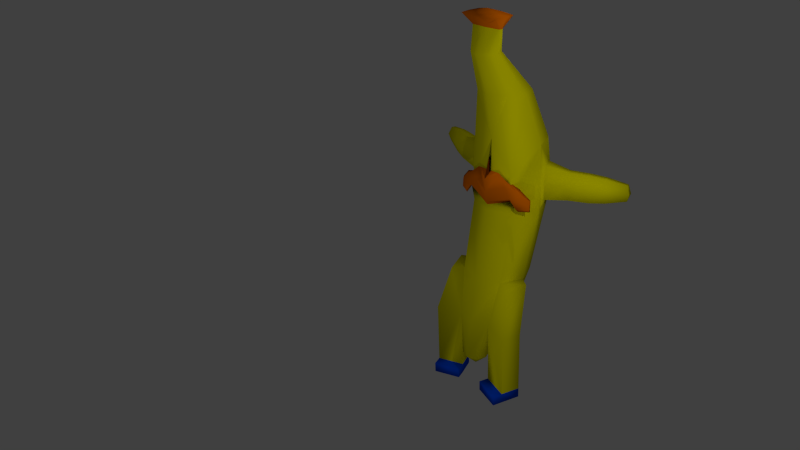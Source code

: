 # Source: bannana.blend  (saved by Blender 2.73.6; exported with 4.5.12 LTS)
import bpy
from mathutils import Matrix  # noqa: F401  (used for matrix-valued properties, if any)

bpy.ops.wm.read_factory_settings(use_empty=True)
scene = bpy.context.scene
scene.name = 'Scene'

# ---- collections
col_collection_1 = bpy.data.collections.new('Collection 1'); scene.collection.children.link(col_collection_1)

# ---- materials (node trees are filled in below, after node groups)
mat_material_001 = bpy.data.materials.new('Material.001')
mat_material_001.alpha_threshold = 0.0
mat_material_001.use_transparent_shadow = False
mat_material_001.diffuse_color = (0.8, 0.7524, 0.0, 1.0)
mat_material_001.roughness = 0.5
mat_material_003 = bpy.data.materials.new('Material.003')
mat_material_003.alpha_threshold = 0.0
mat_material_003.use_transparent_shadow = False
mat_material_003.diffuse_color = (0.8, 0.1652, 0.0, 1.0)
mat_material_003.roughness = 0.5
mat_material_004 = bpy.data.materials.new('Material.004')
mat_material_004.alpha_threshold = 0.0
mat_material_004.use_transparent_shadow = False
mat_material_004.diffuse_color = (0.0, 0.07083, 0.8, 1.0)
mat_material_004.roughness = 0.5

# ---- material node trees

# ---- world
world_world = bpy.data.worlds.new('World'); scene.world = world_world
world_world.color = (0.05088, 0.05088, 0.05088)
world_world.use_sun_shadow = False
world_world.sun_shadow_jitter_overblur = 0.0
world_world.cycles.sampling_method = 'MANUAL'
world_world.cycles.sample_map_resolution = 256

# ---- cameras
cam_camera = bpy.data.cameras.new('Camera')
cam_camera.clip_end = 100.0
cam_camera.lens = 35.0
cam_camera.sensor_width = 32.0
cam_camera.sensor_height = 18.0
cam_camera.ortho_scale = 7.314
cam_camera.dof.focus_distance = 0.0
cam_camera.dof.aperture_fstop = 0.0

# ---- lights
light_lamp_003 = bpy.data.lights.new('Lamp.003', 'POINT')
light_lamp_003.transmission_factor = 0.0
light_lamp_003.cutoff_distance = 30.0
light_lamp_003.energy = 100.0
light_lamp_003.shadow_buffer_clip_start = 1.001
light_lamp_003.shadow_soft_size = 0.1
light_lamp_003.shadow_maximum_resolution = 0.006
light_lamp_003.use_absolute_resolution = True
light_lamp_003.cycles.use_multiple_importance_sampling = False
light_lamp_002 = bpy.data.lights.new('Lamp.002', 'POINT')
light_lamp_002.transmission_factor = 0.0
light_lamp_002.cutoff_distance = 30.0
light_lamp_002.energy = 100.0
light_lamp_002.shadow_buffer_clip_start = 1.001
light_lamp_002.shadow_soft_size = 0.1
light_lamp_002.shadow_maximum_resolution = 0.006
light_lamp_002.use_absolute_resolution = True
light_lamp_002.cycles.use_multiple_importance_sampling = False
light_lamp_001 = bpy.data.lights.new('Lamp.001', 'POINT')
light_lamp_001.transmission_factor = 0.0
light_lamp_001.cutoff_distance = 30.0
light_lamp_001.energy = 100.0
light_lamp_001.shadow_buffer_clip_start = 1.001
light_lamp_001.shadow_soft_size = 0.1
light_lamp_001.shadow_maximum_resolution = 0.006
light_lamp_001.use_absolute_resolution = True
light_lamp_001.cycles.use_multiple_importance_sampling = False
light_lamp = bpy.data.lights.new('Lamp', 'POINT')
light_lamp.transmission_factor = 0.0
light_lamp.cutoff_distance = 30.0
light_lamp.energy = 100.0
light_lamp.shadow_buffer_clip_start = 1.001
light_lamp.shadow_soft_size = 0.1
light_lamp.shadow_maximum_resolution = 0.006
light_lamp.use_absolute_resolution = True
light_lamp.cycles.use_multiple_importance_sampling = False

# ---- meshes
me_sphere = bpy.data.meshes.new('Sphere')
me_sphere.from_pydata([(-0.3827, 0.0, 4.439), (-0.7071, 0.781, 3.303), (-0.9239, 1.231, 1.886), (-1.0, 1.231, 0.04733), (-0.9239, 0.781, -1.934), (-0.7071, 0.4023, -3.28), (-0.3827, 0.0, -4.439), (0.0, 0.0, -4.805), (-0.2706, 0.2706, 4.439), (-0.5, 1.281, 3.303), (-0.6533, 1.884, 1.886), (-0.7071, 1.938, 0.04733), (-0.6533, 1.434, -1.934), (-0.5, 0.9023, -3.28), (-0.2706, 0.2706, -4.439), (0.0, 0.3827, 4.439), (0.0, 1.488, 3.303), (0.0, 2.154, 1.886), (0.0, 2.231, 0.04733), (0.0, 1.705, -1.934), (0.0, 1.109, -3.28), (0.0, 0.3827, -4.439), (0.0, -1.068e-07, 4.805), (0.0, -0.3827, 4.439), (0.0, 0.07385, 3.303), (0.0, 0.326, 2.064), (0.0, 0.2306, 0.04733), (0.0, -0.1429, -1.934), (0.0, -0.3048, -3.28), (0.0, -0.3827, -4.439), (-0.2706, -0.2706, 4.439), (-0.5, 0.281, 3.303), (-0.6465, 0.3831, 1.152), (-0.7071, 0.5235, 0.04733), (-0.6533, 0.1277, -1.934), (-0.5, -0.09769, -3.28), (-0.2706, -0.2706, -4.439), (-1.209, 0.5954, -1.938), (-1.426, 0.169, -3.269), (-0.9624, -0.06467, -1.996), (-1.238, -0.3362, -3.314), (-0.4964, -0.01377, -5.126), (-0.7035, 0.4862, -5.126), (-1.234, -0.2523, -5.161), (-1.423, 0.2529, -5.116), (0.0, 0.2507, 1.578), (0.0, 0.2531, 0.2078), (0.0, 0.3497, 1.16), (-0.7569, 0.4637, 0.4603), (0.0, 0.1117, 0.9902), (0.0, 0.1699, 0.3207), (-0.3455, 0.2666, 1.208), (-0.6707, 0.3357, 0.5481), (-0.8902, 0.4604, 0.8724), (-0.9092, 0.4414, 0.2218), (-0.8603, 0.3842, 0.7918), (-0.8745, 0.37, 0.3072), (-1.179, 0.5948, 0.5844), (-1.189, 0.5852, 0.2558), (-1.164, 0.5563, 0.5437), (-1.171, 0.5491, 0.2989), (-0.2706, 0.2706, 4.439), (0.0, 0.3827, 4.439), (0.0, -1.068e-07, 4.805), (-0.4506, 0.02433, 5.05), (-0.4192, 0.1003, 5.05), (0.0, -0.08306, 5.05), (-0.4192, -0.0516, 5.05), (0.0, 0.02433, 5.153), (-0.4192, 0.1003, 5.05), (0.0, 0.1317, 5.05), (0.0, 0.02433, 5.153), (-0.5922, -0.006174, 5.36), (-0.5499, 0.3138, 5.36), (0.0, -0.4587, 5.36), (-0.5499, -0.3262, 5.36), (0.0, -0.006174, 5.498), (-0.5499, 0.3138, 5.36), (0.0, 0.4464, 5.36), (0.0, -0.006174, 5.498), (-0.4958, -0.0002916, -5.423), (-0.7029, 0.4997, -5.423), (-1.234, -0.2389, -5.457), (-1.422, 0.2664, -5.412), (-0.4105, -0.2775, -5.138), (-1.148, -0.5161, -5.173), (-0.41, -0.2641, -5.435), (-1.148, -0.5026, -5.469), (-0.9239, 1.231, 1.886), (-1.0, 1.231, 0.04733), (-0.6533, 1.884, 1.886), (-0.7071, 1.938, 0.04733), (-0.9239, 1.231, 1.886), (-1.0, 1.231, 0.04733), (-0.6533, 1.884, 1.886), (-0.7071, 1.938, 0.04733), (-1.026, 1.324, 1.324), (-1.067, 1.324, 0.3329), (-0.8802, 1.676, 1.324), (-0.9092, 1.705, 0.3329), (-1.659, 1.483, 1.241), (-1.689, 1.488, 0.4671), (-1.567, 1.706, 1.241), (-1.592, 1.723, 0.4671), (-2.204, 1.67, 1.253), (-2.233, 1.676, 0.5029), (-2.117, 1.879, 1.253), (-2.142, 1.896, 0.5029), (-2.589, 1.841, 1.226), (-2.614, 1.846, 0.5631), (-2.513, 2.024, 1.226), (-2.534, 2.039, 0.5631), (-3.087, 2.09, 1.135), (-3.103, 2.094, 0.7005), (-3.041, 2.2, 1.135), (-3.055, 2.21, 0.7005), (-0.9651, 1.231, 0.8899), (-0.6824, 1.913, 0.8899), (0.0, 2.196, 0.8899), (0.0, 0.1433, 0.6274), (-0.6793, 0.4592, 0.5535), (-0.9005, 0.4501, 0.5199), (-0.4101, 0.4115, 0.781), (-0.5217, 0.304, 0.8504), (-0.868, 0.3765, 0.5292), (-1.185, 0.5896, 0.4063), (-1.168, 0.5524, 0.4111), (-0.9651, 1.231, 0.8899), (-0.6824, 1.913, 0.8899), (-0.9651, 1.231, 0.8899), (-0.6824, 1.913, 0.8899), (-1.048, 1.324, 0.7868), (-0.8831, 1.811, 0.7868), (-1.646, 1.414, 0.836), (-1.55, 1.832, 0.836), (-2.213, 1.565, 0.862), (-2.118, 1.979, 0.862), (-2.618, 1.734, 0.8813), (-2.535, 2.095, 0.8813), (-3.171, 2.038, 0.9108), (-3.134, 2.199, 0.9108)], [], [(6, 5, 13, 14), (5, 4, 12, 13), (4, 3, 11, 12), (2, 10, 90, 88), (2, 1, 9, 10), (1, 0, 8, 9), (14, 13, 20, 21), (13, 12, 19, 20), (12, 11, 18, 19), (117, 10, 17, 118), (10, 9, 16, 17), (9, 8, 15, 16), (29, 28, 35, 36), (28, 27, 34, 35), (27, 26, 33, 34), (25, 32, 47, 45), (25, 24, 31, 32), (24, 23, 30, 31), (7, 6, 14), (22, 8, 65, 68), (7, 14, 21), (8, 22, 63, 61), (7, 29, 36), (0, 30, 67, 64), (7, 36, 6), (36, 35, 5, 6), (34, 4, 37, 39), (34, 33, 3, 4), (120, 32, 2, 116), (32, 31, 1, 2), (31, 30, 0, 1), (62, 61, 69, 70), (40, 39, 37, 38), (35, 40, 43, 41), (35, 34, 39, 40), (4, 5, 38, 37), (43, 82, 87, 85), (38, 5, 42, 44), (40, 38, 44, 43), (5, 35, 41, 42), (45, 47, 51, 49), (33, 26, 46, 48), (120, 33, 48, 122), (119, 49, 51, 123), (48, 46, 50, 52), (48, 52, 56, 54), (54, 56, 60, 58), (51, 47, 53, 55), (123, 51, 55, 124), (122, 48, 54, 121), (125, 58, 60, 126), (55, 53, 57, 59), (124, 55, 59, 126), (121, 54, 58, 125), (61, 63, 71, 69), (15, 8, 61, 62), (68, 65, 73, 76), (64, 67, 75, 72), (70, 69, 77, 78), (69, 71, 79, 77), (30, 23, 66, 67), (8, 0, 64, 65), (72, 76, 73), (74, 76, 75), (75, 76, 72), (77, 79, 78), (67, 66, 74, 75), (65, 64, 72, 73), (81, 80, 82, 83), (44, 42, 81, 83), (43, 44, 83, 82), (42, 41, 80, 81), (84, 85, 87, 86), (80, 41, 84, 86), (82, 80, 86, 87), (41, 43, 85, 84), (88, 90, 94, 92), (11, 3, 89, 91), (117, 11, 91, 128), (116, 2, 88, 127), (92, 94, 98, 96), (91, 89, 93, 95), (128, 91, 95, 130), (127, 88, 92, 129), (96, 98, 102, 100), (95, 93, 97, 99), (130, 95, 99, 132), (129, 92, 96, 131), (100, 102, 106, 104), (99, 97, 101, 103), (132, 99, 103, 134), (131, 96, 100, 133), (104, 106, 110, 108), (103, 101, 105, 107), (134, 103, 107, 136), (133, 100, 104, 135), (108, 110, 114, 112), (107, 105, 109, 111), (136, 107, 111, 138), (135, 104, 108, 137), (139, 112, 114, 140), (111, 109, 113, 115), (138, 111, 115, 140), (137, 108, 112, 139), (109, 137, 139, 113), (110, 138, 140, 114), (113, 139, 140, 115), (105, 135, 137, 109), (106, 136, 138, 110), (101, 133, 135, 105), (102, 134, 136, 106), (97, 131, 133, 101), (98, 132, 134, 102), (93, 129, 131, 97), (94, 130, 132, 98), (89, 127, 129, 93), (90, 128, 130, 94), (3, 116, 127, 89), (10, 117, 128, 90), (53, 121, 125, 57), (56, 124, 126, 60), (57, 125, 126, 59), (47, 122, 121, 53), (52, 123, 124, 56), (50, 119, 123, 52), (32, 120, 122, 47), (33, 120, 116, 3), (11, 117, 118, 18)])
me_sphere.polygons.foreach_set('use_smooth', [True] * 128)
me_sphere.polygons.foreach_set('material_index', [0, 0, 0, 0, 0, 0, 0, 0, 0, 0, 0, 0, 0, 0, 0, 0, 0, 0, 0, 0, 0, 0, 0, 0, 0, 0, 0, 0, 0, 0, 0, 0, 0, 0, 0, 0, 2, 0, 0, 0, 1, 0, 0, 1, 1, 1, 1, 1, 1, 1, 1, 1, 1, 1, 0, 0, 0, 1, 1, 0, 0, 0, 1, 1, 1, 1, 1, 1, 2, 2, 2, 2, 2, 2, 2, 2, 0, 0, 0, 0, 0, 0, 0, 0, 0, 0, 0, 0, 0, 0, 0, 0, 0, 0, 0, 0, 0, 0, 0, 0, 0, 0, 0, 0, 0, 0, 0, 0, 0, 0, 0, 0, 0, 0, 0, 0, 0, 0, 0, 1, 1, 1, 1, 1, 1, 0, 0, 0])
me_sphere.materials.append(mat_material_001)
me_sphere.materials.append(mat_material_003)
me_sphere.materials.append(mat_material_004)
me_sphere.use_remesh_preserve_volume = False
me_sphere.use_remesh_preserve_attributes = False
me_sphere.use_mirror_vertex_groups = False
me_sphere.update()

# ---- objects
ob_lamp_003 = bpy.data.objects.new('Lamp.003', light_lamp_003)
ob_lamp_002 = bpy.data.objects.new('Lamp.002', light_lamp_002)
ob_lamp_001 = bpy.data.objects.new('Lamp.001', light_lamp_001)
ob_sphere = bpy.data.objects.new('Sphere', me_sphere)
ob_lamp = bpy.data.objects.new('Lamp', light_lamp)
ob_camera = bpy.data.objects.new('Camera', cam_camera)

# ---- transforms, parenting, visibility, modifiers, constraints
ob_lamp_003.location = (3.943, -4.807, -1.275)
ob_lamp_003.rotation_euler = (1.136, 0.3998, 1.68)
ob_lamp_003.lock_rotations_4d = False
ob_lamp_003.empty_display_type = 'ARROWS'
ob_lamp_003.color = (0.0, 0.0, 0.0, 0.0)
ob_lamp_003.lineart.crease_threshold = 0.0
ob_lamp_002.location = (3.951, -1.369, 2.832)
ob_lamp_002.rotation_euler = (1.136, 0.3998, 1.68)
ob_lamp_002.lock_rotations_4d = False
ob_lamp_002.empty_display_type = 'ARROWS'
ob_lamp_002.color = (0.0, 0.0, 0.0, 0.0)
ob_lamp_002.lineart.crease_threshold = 0.0
ob_lamp_001.location = (-1.857, -6.214, 5.327)
ob_lamp_001.rotation_euler = (1.136, 0.3998, 1.68)
ob_lamp_001.lock_rotations_4d = False
ob_lamp_001.empty_display_type = 'ARROWS'
ob_lamp_001.color = (0.0, 0.0, 0.0, 0.0)
ob_lamp_001.lineart.crease_threshold = 0.0
ob_sphere.location = (0.0, 0.0, 0.0)
ob_sphere.lineart.crease_threshold = 0.0
_m = ob_sphere.modifiers.new('Mirror', 'MIRROR')
_m.use_clip = True
ob_lamp.location = (2.931, 0.8481, 7.372)
ob_lamp.rotation_euler = (1.136, 0.3998, 1.68)
ob_lamp.lock_rotations_4d = False
ob_lamp.empty_display_type = 'ARROWS'
ob_lamp.color = (0.0, 0.0, 0.0, 0.0)
ob_lamp.lineart.crease_threshold = 0.0
ob_camera.location = (13.97, -15.99, 10.21)
ob_camera.rotation_euler = (1.109, 0.01082, 0.8149)
ob_camera.scale = (1.034, 1.034, 1.034)
ob_camera.lock_rotations_4d = False
ob_camera.empty_display_type = 'ARROWS'
ob_camera.color = (0.0, 0.0, 0.0, 0.0)
ob_camera.display_type = 'WIRE'
ob_camera.lineart.crease_threshold = 0.0

# ---- collection membership
col_collection_1.objects.link(ob_lamp_003)
col_collection_1.objects.link(ob_lamp_002)
col_collection_1.objects.link(ob_lamp_001)
col_collection_1.objects.link(ob_sphere)
col_collection_1.objects.link(ob_lamp)
col_collection_1.objects.link(ob_camera)

# ---- scene / render settings (as saved in the file)
scene.camera = ob_camera
scene.frame_start = 1; scene.frame_end = 250; scene.frame_set(1)
scene.render.engine = 'BLENDER_EEVEE_NEXT'
scene.render.resolution_percentage = 50
scene.render.dither_intensity = 0.0
scene.cycles.use_denoising = False
scene.cycles.samples = 10
scene.cycles.sampling_pattern = 'TABULATED_SOBOL'
scene.cycles.light_sampling_threshold = 0.0
scene.cycles.use_adaptive_sampling = False
scene.cycles.use_light_tree = False
scene.cycles.blur_glossy = 0.0
scene.cycles.pixel_filter_type = 'GAUSSIAN'
scene.cycles.sample_clamp_indirect = 0.0
scene.view_settings.view_transform = 'Standard'
bpy.context.view_layer.update()

